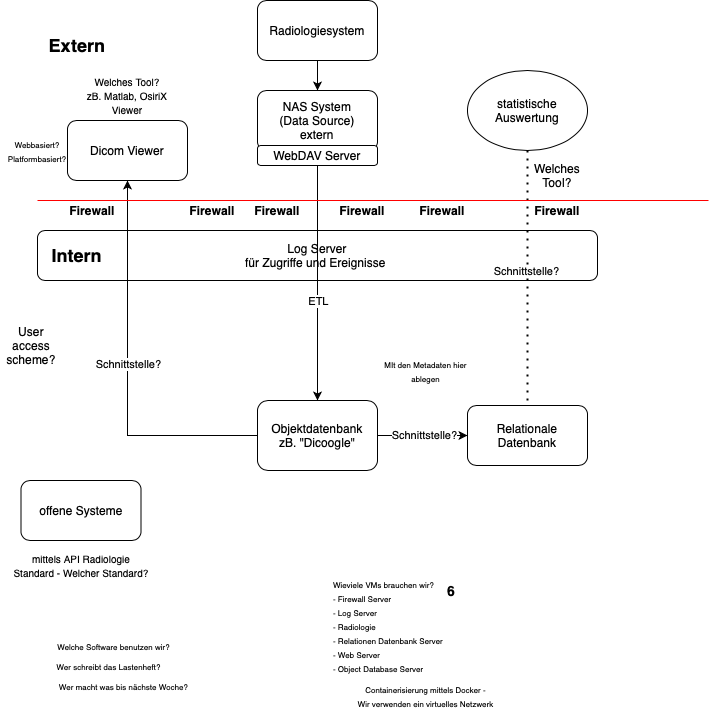

The diagram above was exported from draw.io. Its source (the exported page's mxGraphModel, read from the mxfile embedded in the PNG):
<mxGraphModel dx="1434" dy="717" grid="1" gridSize="10" guides="1" tooltips="1" connect="1" arrows="1" fold="1" page="1" pageScale="1" pageWidth="827" pageHeight="1169" math="0" shadow="0">
  <root>
    <mxCell id="0" />
    <mxCell id="1" parent="0" />
    <mxCell id="SsoflkuVAl0Vmiz0YfOj-38" value="Log Server&lt;br&gt;für Zugriffe und Ereignisse&amp;nbsp;" style="rounded=1;whiteSpace=wrap;html=1;" vertex="1" parent="1">
      <mxGeometry y="240" width="560" height="50" as="geometry" />
    </mxCell>
    <mxCell id="SsoflkuVAl0Vmiz0YfOj-10" style="edgeStyle=orthogonalEdgeStyle;rounded=0;orthogonalLoop=1;jettySize=auto;html=1;entryX=0.5;entryY=0;entryDx=0;entryDy=0;exitX=0.5;exitY=1;exitDx=0;exitDy=0;" edge="1" parent="1" source="SsoflkuVAl0Vmiz0YfOj-52" target="SsoflkuVAl0Vmiz0YfOj-4">
      <mxGeometry relative="1" as="geometry">
        <mxPoint x="280" y="390" as="sourcePoint" />
        <Array as="points" />
      </mxGeometry>
    </mxCell>
    <mxCell id="SsoflkuVAl0Vmiz0YfOj-53" value="ETL" style="edgeLabel;html=1;align=center;verticalAlign=middle;resizable=0;points=[];" vertex="1" connectable="0" parent="SsoflkuVAl0Vmiz0YfOj-10">
      <mxGeometry x="-0.2" y="-1" relative="1" as="geometry">
        <mxPoint x="1" y="41" as="offset" />
      </mxGeometry>
    </mxCell>
    <mxCell id="SsoflkuVAl0Vmiz0YfOj-2" value="Dicom Viewer" style="rounded=1;whiteSpace=wrap;html=1;" vertex="1" parent="1">
      <mxGeometry x="30" y="130" width="120" height="60" as="geometry" />
    </mxCell>
    <mxCell id="SsoflkuVAl0Vmiz0YfOj-3" value="NAS System&lt;br&gt;(Data Source)&lt;br&gt;extern" style="rounded=1;whiteSpace=wrap;html=1;" vertex="1" parent="1">
      <mxGeometry x="220" y="100" width="120" height="60" as="geometry" />
    </mxCell>
    <mxCell id="SsoflkuVAl0Vmiz0YfOj-4" value="Objektdatenbank&lt;br&gt;zB. &quot;Dicoogle&quot;" style="rounded=1;whiteSpace=wrap;html=1;" vertex="1" parent="1">
      <mxGeometry x="220" y="410" width="120" height="70" as="geometry" />
    </mxCell>
    <mxCell id="SsoflkuVAl0Vmiz0YfOj-5" value="Relationale Datenbank" style="rounded=1;whiteSpace=wrap;html=1;" vertex="1" parent="1">
      <mxGeometry x="430" y="415" width="120" height="60" as="geometry" />
    </mxCell>
    <mxCell id="SsoflkuVAl0Vmiz0YfOj-8" value="" style="endArrow=classic;html=1;rounded=0;entryX=0;entryY=0.5;entryDx=0;entryDy=0;exitX=1;exitY=0.5;exitDx=0;exitDy=0;" edge="1" parent="1" source="SsoflkuVAl0Vmiz0YfOj-4" target="SsoflkuVAl0Vmiz0YfOj-5">
      <mxGeometry width="50" height="50" relative="1" as="geometry">
        <mxPoint x="440" y="320" as="sourcePoint" />
        <mxPoint x="490" y="270" as="targetPoint" />
        <Array as="points" />
      </mxGeometry>
    </mxCell>
    <mxCell id="SsoflkuVAl0Vmiz0YfOj-27" value="Schnittstelle?" style="edgeLabel;html=1;align=center;verticalAlign=middle;resizable=0;points=[];" vertex="1" connectable="0" parent="SsoflkuVAl0Vmiz0YfOj-8">
      <mxGeometry x="0.0333" y="1" relative="1" as="geometry">
        <mxPoint as="offset" />
      </mxGeometry>
    </mxCell>
    <mxCell id="SsoflkuVAl0Vmiz0YfOj-9" value="" style="endArrow=classic;html=1;rounded=0;exitX=0;exitY=0.5;exitDx=0;exitDy=0;entryX=0.5;entryY=1;entryDx=0;entryDy=0;" edge="1" parent="1" source="SsoflkuVAl0Vmiz0YfOj-4" target="SsoflkuVAl0Vmiz0YfOj-2">
      <mxGeometry width="50" height="50" relative="1" as="geometry">
        <mxPoint x="220" y="360" as="sourcePoint" />
        <mxPoint x="110" y="130" as="targetPoint" />
        <Array as="points">
          <mxPoint x="90" y="445" />
        </Array>
      </mxGeometry>
    </mxCell>
    <mxCell id="SsoflkuVAl0Vmiz0YfOj-25" value="Schnittstelle?" style="edgeLabel;html=1;align=center;verticalAlign=middle;resizable=0;points=[];" vertex="1" connectable="0" parent="SsoflkuVAl0Vmiz0YfOj-9">
      <mxGeometry x="0.2333" y="-1" relative="1" as="geometry">
        <mxPoint x="-1" y="35" as="offset" />
      </mxGeometry>
    </mxCell>
    <mxCell id="SsoflkuVAl0Vmiz0YfOj-12" value="offene Systeme" style="rounded=1;whiteSpace=wrap;html=1;" vertex="1" parent="1">
      <mxGeometry x="-16.5" y="490" width="120" height="60" as="geometry" />
    </mxCell>
    <mxCell id="SsoflkuVAl0Vmiz0YfOj-13" value="&lt;font style=&quot;font-size: 10px;&quot;&gt;mittels API Radiologie Standard - Welcher Standard?&lt;/font&gt;" style="text;html=1;strokeColor=none;fillColor=none;align=center;verticalAlign=middle;whiteSpace=wrap;rounded=0;" vertex="1" parent="1">
      <mxGeometry x="-26.5" y="560" width="140" height="30" as="geometry" />
    </mxCell>
    <mxCell id="SsoflkuVAl0Vmiz0YfOj-14" value="&lt;b&gt;Firewall&lt;/b&gt;" style="text;html=1;strokeColor=none;fillColor=none;align=center;verticalAlign=middle;whiteSpace=wrap;rounded=0;" vertex="1" parent="1">
      <mxGeometry x="195" y="200" width="90" height="40" as="geometry" />
    </mxCell>
    <mxCell id="SsoflkuVAl0Vmiz0YfOj-15" value="&lt;font style=&quot;font-size: 10px;&quot;&gt;Welches Tool?&lt;br&gt;zB. Matlab, OsiriX Viewer&lt;/font&gt;" style="text;html=1;strokeColor=none;fillColor=none;align=center;verticalAlign=middle;whiteSpace=wrap;rounded=0;" vertex="1" parent="1">
      <mxGeometry x="45" y="90" width="90" height="30" as="geometry" />
    </mxCell>
    <mxCell id="SsoflkuVAl0Vmiz0YfOj-16" value="statistische Auswertung" style="ellipse;whiteSpace=wrap;html=1;" vertex="1" parent="1">
      <mxGeometry x="430" y="80" width="120" height="80" as="geometry" />
    </mxCell>
    <mxCell id="SsoflkuVAl0Vmiz0YfOj-17" value="" style="endArrow=none;dashed=1;html=1;dashPattern=1 3;strokeWidth=2;rounded=0;entryX=0.5;entryY=0;entryDx=0;entryDy=0;exitX=0.5;exitY=1;exitDx=0;exitDy=0;" edge="1" parent="1" source="SsoflkuVAl0Vmiz0YfOj-16" target="SsoflkuVAl0Vmiz0YfOj-5">
      <mxGeometry width="50" height="50" relative="1" as="geometry">
        <mxPoint x="460" y="180" as="sourcePoint" />
        <mxPoint x="460" y="360" as="targetPoint" />
      </mxGeometry>
    </mxCell>
    <mxCell id="SsoflkuVAl0Vmiz0YfOj-28" value="Schnittstelle?" style="edgeLabel;html=1;align=center;verticalAlign=middle;resizable=0;points=[];" vertex="1" connectable="0" parent="SsoflkuVAl0Vmiz0YfOj-17">
      <mxGeometry x="-0.0556" y="-2" relative="1" as="geometry">
        <mxPoint as="offset" />
      </mxGeometry>
    </mxCell>
    <mxCell id="SsoflkuVAl0Vmiz0YfOj-18" value="Welches Tool?" style="text;html=1;strokeColor=none;fillColor=none;align=center;verticalAlign=middle;whiteSpace=wrap;rounded=0;" vertex="1" parent="1">
      <mxGeometry x="490" y="170" width="60" height="30" as="geometry" />
    </mxCell>
    <mxCell id="SsoflkuVAl0Vmiz0YfOj-19" value="&lt;font style=&quot;font-size: 8px;&quot;&gt;MIt den Metadaten hier ablegen&lt;/font&gt;" style="text;html=1;strokeColor=none;fillColor=none;align=center;verticalAlign=middle;whiteSpace=wrap;rounded=0;" vertex="1" parent="1">
      <mxGeometry x="337" y="370" width="103" height="20" as="geometry" />
    </mxCell>
    <mxCell id="SsoflkuVAl0Vmiz0YfOj-20" value="User access scheme?" style="text;html=1;strokeColor=none;fillColor=none;align=center;verticalAlign=middle;whiteSpace=wrap;rounded=0;" vertex="1" parent="1">
      <mxGeometry x="-36.5" y="340" width="60" height="30" as="geometry" />
    </mxCell>
    <mxCell id="SsoflkuVAl0Vmiz0YfOj-21" value="&lt;b&gt;&lt;font style=&quot;font-size: 18px;&quot;&gt;Extern&lt;/font&gt;&lt;/b&gt;" style="text;html=1;strokeColor=none;fillColor=none;align=center;verticalAlign=middle;whiteSpace=wrap;rounded=0;" vertex="1" parent="1">
      <mxGeometry x="10" y="40" width="60" height="30" as="geometry" />
    </mxCell>
    <mxCell id="SsoflkuVAl0Vmiz0YfOj-22" value="&lt;font style=&quot;font-size: 18px;&quot;&gt;&lt;b&gt;Intern&lt;/b&gt;&lt;/font&gt;" style="text;html=1;strokeColor=none;fillColor=none;align=center;verticalAlign=middle;whiteSpace=wrap;rounded=0;" vertex="1" parent="1">
      <mxGeometry x="10" y="250" width="60" height="30" as="geometry" />
    </mxCell>
    <mxCell id="SsoflkuVAl0Vmiz0YfOj-23" value="" style="endArrow=none;html=1;rounded=0;strokeColor=#FF0000;" edge="1" parent="1">
      <mxGeometry width="50" height="50" relative="1" as="geometry">
        <mxPoint y="210" as="sourcePoint" />
        <mxPoint x="671" y="210" as="targetPoint" />
      </mxGeometry>
    </mxCell>
    <mxCell id="SsoflkuVAl0Vmiz0YfOj-24" value="&lt;font style=&quot;font-size: 8px;&quot;&gt;Webbasiert?&lt;br&gt;Platformbasiert?&lt;/font&gt;" style="text;html=1;strokeColor=none;fillColor=none;align=center;verticalAlign=middle;whiteSpace=wrap;rounded=0;" vertex="1" parent="1">
      <mxGeometry x="-30" y="145" width="60" height="30" as="geometry" />
    </mxCell>
    <mxCell id="SsoflkuVAl0Vmiz0YfOj-29" value="&lt;b&gt;Firewall&lt;/b&gt;" style="text;html=1;strokeColor=none;fillColor=none;align=center;verticalAlign=middle;whiteSpace=wrap;rounded=0;" vertex="1" parent="1">
      <mxGeometry x="280" y="200" width="90" height="40" as="geometry" />
    </mxCell>
    <mxCell id="SsoflkuVAl0Vmiz0YfOj-30" value="&lt;b&gt;Firewall&lt;/b&gt;" style="text;html=1;strokeColor=none;fillColor=none;align=center;verticalAlign=middle;whiteSpace=wrap;rounded=0;" vertex="1" parent="1">
      <mxGeometry x="10" y="200" width="90" height="40" as="geometry" />
    </mxCell>
    <mxCell id="SsoflkuVAl0Vmiz0YfOj-31" value="&lt;b&gt;Firewall&lt;/b&gt;" style="text;html=1;strokeColor=none;fillColor=none;align=center;verticalAlign=middle;whiteSpace=wrap;rounded=0;" vertex="1" parent="1">
      <mxGeometry x="130" y="200" width="90" height="40" as="geometry" />
    </mxCell>
    <mxCell id="SsoflkuVAl0Vmiz0YfOj-32" value="&lt;b&gt;Firewall&lt;/b&gt;" style="text;html=1;strokeColor=none;fillColor=none;align=center;verticalAlign=middle;whiteSpace=wrap;rounded=0;" vertex="1" parent="1">
      <mxGeometry x="360" y="200" width="90" height="40" as="geometry" />
    </mxCell>
    <mxCell id="SsoflkuVAl0Vmiz0YfOj-33" value="&lt;b&gt;Firewall&lt;/b&gt;" style="text;html=1;strokeColor=none;fillColor=none;align=center;verticalAlign=middle;whiteSpace=wrap;rounded=0;" vertex="1" parent="1">
      <mxGeometry x="475" y="200" width="90" height="40" as="geometry" />
    </mxCell>
    <mxCell id="SsoflkuVAl0Vmiz0YfOj-34" value="&lt;font style=&quot;font-size: 8px;&quot;&gt;Wieviele VMs brauchen wir?&lt;br&gt;- Firewall Server&lt;br&gt;- Log Server&lt;br&gt;- Radiologie&lt;br&gt;- Relationen Datenbank Server&lt;br&gt;- Web Server&lt;br&gt;- Object Database Server&lt;/font&gt;" style="text;html=1;strokeColor=none;fillColor=none;align=left;verticalAlign=middle;whiteSpace=wrap;rounded=0;" vertex="1" parent="1">
      <mxGeometry x="294" y="570" width="240" height="130" as="geometry" />
    </mxCell>
    <mxCell id="SsoflkuVAl0Vmiz0YfOj-35" value="&lt;font style=&quot;font-size: 8px;&quot;&gt;Wer schreibt das Lastenheft?&lt;/font&gt;" style="text;html=1;strokeColor=none;fillColor=none;align=center;verticalAlign=middle;whiteSpace=wrap;rounded=0;" vertex="1" parent="1">
      <mxGeometry x="-31" y="660" width="205" height="30" as="geometry" />
    </mxCell>
    <mxCell id="SsoflkuVAl0Vmiz0YfOj-36" value="&lt;font style=&quot;font-size: 8px;&quot;&gt;Wer macht was bis nächste Woche?&lt;/font&gt;" style="text;html=1;strokeColor=none;fillColor=none;align=center;verticalAlign=middle;whiteSpace=wrap;rounded=0;" vertex="1" parent="1">
      <mxGeometry x="-16.5" y="680" width="205" height="30" as="geometry" />
    </mxCell>
    <mxCell id="SsoflkuVAl0Vmiz0YfOj-37" value="&lt;font style=&quot;font-size: 8px;&quot;&gt;Welche Software benutzen wir?&lt;/font&gt;" style="text;html=1;strokeColor=none;fillColor=none;align=center;verticalAlign=middle;whiteSpace=wrap;rounded=0;" vertex="1" parent="1">
      <mxGeometry x="-26.5" y="640" width="205" height="30" as="geometry" />
    </mxCell>
    <mxCell id="SsoflkuVAl0Vmiz0YfOj-40" value="&lt;font style=&quot;font-size: 8px;&quot;&gt;Containerisierung mittels Docker -&lt;br&gt;Wir verwenden ein virtuelles Netzwerk&lt;/font&gt;" style="text;html=1;strokeColor=none;fillColor=none;align=center;verticalAlign=middle;whiteSpace=wrap;rounded=0;" vertex="1" parent="1">
      <mxGeometry x="286" y="690" width="205" height="30" as="geometry" />
    </mxCell>
    <mxCell id="SsoflkuVAl0Vmiz0YfOj-44" value="&lt;font style=&quot;font-size: 14px;&quot;&gt;&lt;b&gt;6&lt;/b&gt;&lt;/font&gt;" style="text;html=1;strokeColor=none;fillColor=none;align=center;verticalAlign=middle;whiteSpace=wrap;rounded=0;" vertex="1" parent="1">
      <mxGeometry x="384" y="585" width="60" height="30" as="geometry" />
    </mxCell>
    <mxCell id="SsoflkuVAl0Vmiz0YfOj-50" style="edgeStyle=orthogonalEdgeStyle;rounded=0;orthogonalLoop=1;jettySize=auto;html=1;entryX=0.5;entryY=0;entryDx=0;entryDy=0;" edge="1" parent="1" source="SsoflkuVAl0Vmiz0YfOj-49" target="SsoflkuVAl0Vmiz0YfOj-3">
      <mxGeometry relative="1" as="geometry" />
    </mxCell>
    <mxCell id="SsoflkuVAl0Vmiz0YfOj-49" value="Radiologiesystem" style="rounded=1;whiteSpace=wrap;html=1;" vertex="1" parent="1">
      <mxGeometry x="220" y="10" width="120" height="60" as="geometry" />
    </mxCell>
    <mxCell id="SsoflkuVAl0Vmiz0YfOj-52" value="WebDAV Server" style="rounded=1;whiteSpace=wrap;html=1;" vertex="1" parent="1">
      <mxGeometry x="220" y="155" width="120" height="20" as="geometry" />
    </mxCell>
  </root>
</mxGraphModel>